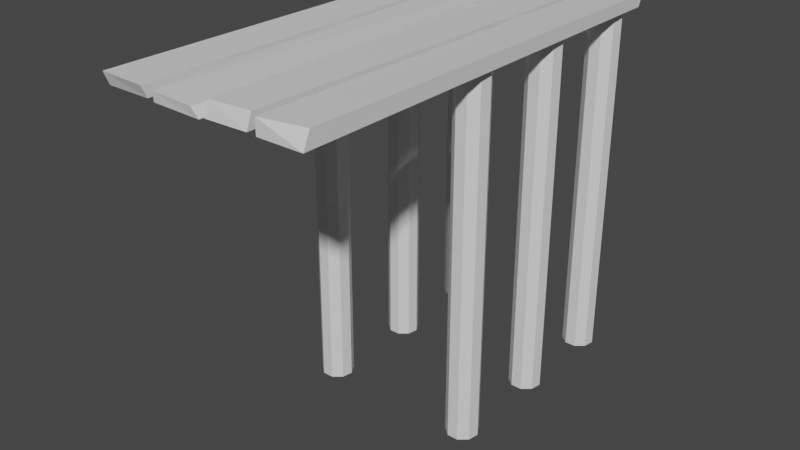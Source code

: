 # Source: Pier.blend  (saved by Blender 2.81.16; exported with 4.5.12 LTS)
import bpy
from mathutils import Matrix  # noqa: F401  (used for matrix-valued properties, if any)

bpy.ops.wm.read_factory_settings(use_empty=True)
scene = bpy.context.scene
scene.name = 'Scene'

# ---- collections
col_platform = bpy.data.collections.new('Platform'); scene.collection.children.link(col_platform)
col_prop = bpy.data.collections.new('Prop'); scene.collection.children.link(col_prop)

# ---- materials (node trees are filled in below, after node groups)
mat_wood = bpy.data.materials.new('Wood')
mat_wood.alpha_threshold = 0.0
mat_wood.use_transparent_shadow = False
mat_wood.line_color = (0.0, 0.0, 0.0, 1.0)
mat_wooddark = bpy.data.materials.new('WoodDark')
mat_wooddark.use_transparent_shadow = False

# ---- material node trees
mat_wood.use_nodes = True; mat_wood.node_tree.nodes.clear()
_N = mat_wood.node_tree.nodes; _L = mat_wood.node_tree.links
n0 = _N.new('ShaderNodeOutputMaterial'); n0.name = 'Material Output'; n0.location = (300, 300)
n1 = _N.new('ShaderNodeBsdfPrincipled'); n1.name = 'Principled BSDF'; n1.location = (10, 300)
n1.distribution = 'GGX'
n1.subsurface_method = 'BURLEY'
n1.inputs[2].default_value = 0.4
n1.inputs[3].default_value = 1.45
n1.inputs[27].default_value = (0.0, 0.0, 0.0, 1.0)
n1.inputs[28].default_value = 1.0
_L.new(n1.outputs[0], n0.inputs[0])
n0.is_active_output = True
mat_wooddark.use_nodes = True; mat_wooddark.node_tree.nodes.clear()
_N = mat_wooddark.node_tree.nodes; _L = mat_wooddark.node_tree.links
n0 = _N.new('ShaderNodeOutputMaterial'); n0.name = 'Вывод материала'; n0.location = (300, 300)
n1 = _N.new('ShaderNodeBsdfPrincipled'); n1.name = 'Принципиальный BSDF'; n1.location = (10, 300)
n1.distribution = 'GGX'
n1.subsurface_method = 'BURLEY'
n1.inputs[3].default_value = 1.45
n1.inputs[27].default_value = (0.0, 0.0, 0.0, 1.0)
n1.inputs[28].default_value = 1.0
_L.new(n1.outputs[0], n0.inputs[0])
n0.is_active_output = True

# ---- world
world_world = bpy.data.worlds.new('World'); scene.world = world_world
world_world.use_nodes = True; world_world.node_tree.nodes.clear()
_N = world_world.node_tree.nodes; _L = world_world.node_tree.links
n0 = _N.new('ShaderNodeOutputWorld'); n0.name = 'World Output'; n0.location = (300, 300)
n1 = _N.new('ShaderNodeBackground'); n1.name = 'Background'; n1.location = (10, 300)
n1.inputs[0].default_value = (0.05088, 0.05088, 0.05088, 1.0)
_L.new(n1.outputs[0], n0.inputs[0])
n0.is_active_output = True
world_world.color = (0.05088, 0.05088, 0.05088)
world_world.use_sun_shadow = False
world_world.sun_shadow_jitter_overblur = 0.0

# ---- meshes
me_beam = bpy.data.meshes.new('Beam')
me_beam.from_pydata([(2.274, 0.9903, 50.11), (2.225, 1.0, 48.89), (2.176, -0.9753, 50.89), (2.103, -0.9939, 48.89), (0.2248, 1.003, 50.11), (0.4323, 1.013, 48.89), (0.3469, -0.9887, 50.89), (0.2248, -1.0, 48.89)], [], [(0, 4, 6, 2), (3, 2, 6, 7), (7, 6, 4, 5), (5, 1, 3, 7), (1, 0, 2, 3), (5, 4, 0, 1)])
_uv = me_beam.uv_layers.new(name='UVMap')
_uv.uv.foreach_set('vector', [0.625, 0.5, 0.875, 0.5, 0.875, 0.75, 0.625, 0.75, 0.375, 0.75, 0.625, 0.75, 0.625, 1.0, 0.375, 1.0, 0.375, 0.0, 0.625, 0.0, 0.625, 0.25, 0.375, 0.25, 0.125, 0.5, 0.375, 0.5, 0.375, 0.75, 0.125, 0.75, 0.375, 0.5, 0.625, 0.5, 0.625, 0.75, 0.375, 0.75, 0.375, 0.25, 0.625, 0.25, 0.625, 0.5, 0.375, 0.5])
me_beam.materials.append(mat_wood)
me_beam.use_remesh_preserve_volume = False
me_beam.use_remesh_preserve_attributes = False
me_beam.use_mirror_vertex_groups = False
me_beam.update()
me_beam2 = bpy.data.meshes.new('Beam2')
me_beam2.from_pydata([(4.597, 1.018, 50.46), (4.587, 1.0, 48.89), (4.596, -0.9697, 51.02), (4.587, -1.0, 48.89), (2.698, 0.9981, 50.46), (2.587, 1.0, 48.89), (2.587, -1.0, 50.89), (2.587, -1.0, 48.89)], [], [(0, 4, 6, 2), (3, 2, 6, 7), (7, 6, 4, 5), (5, 1, 3, 7), (1, 0, 2, 3), (5, 4, 0, 1)])
_uv = me_beam2.uv_layers.new(name='UVMap')
_uv.uv.foreach_set('vector', [0.625, 0.5, 0.875, 0.5, 0.875, 0.75, 0.625, 0.75, 0.375, 0.75, 0.625, 0.75, 0.625, 1.0, 0.375, 1.0, 0.375, 0.0, 0.625, 0.0, 0.625, 0.25, 0.375, 0.25, 0.125, 0.5, 0.375, 0.5, 0.375, 0.75, 0.125, 0.75, 0.375, 0.5, 0.625, 0.5, 0.625, 0.75, 0.375, 0.75, 0.375, 0.25, 0.625, 0.25, 0.625, 0.5, 0.375, 0.5])
me_beam2.materials.append(mat_wood)
me_beam2.use_remesh_preserve_volume = False
me_beam2.use_remesh_preserve_attributes = False
me_beam2.use_mirror_vertex_groups = False
me_beam2.update()
me_beam3 = bpy.data.meshes.new('Beam3')
me_beam3.from_pydata([(-2.553, 1.0, 50.26), (-2.587, 1.0, 48.89), (-2.583, -1.024, 50.48), (-2.587, -1.0, 48.89), (-4.359, 0.9982, 50.43), (-4.449, 0.9928, 49.25), (-4.631, -1.02, 50.55), (-4.587, -1.0, 48.89)], [], [(0, 4, 6, 2), (3, 2, 6, 7), (7, 6, 4, 5), (5, 1, 3, 7), (1, 0, 2, 3), (5, 4, 0, 1)])
_uv = me_beam3.uv_layers.new(name='UVMap')
_uv.uv.foreach_set('vector', [0.625, 0.5, 0.875, 0.5, 0.875, 0.75, 0.625, 0.75, 0.375, 0.75, 0.625, 0.75, 0.625, 1.0, 0.375, 1.0, 0.375, 0.0, 0.625, 0.0, 0.625, 0.25, 0.375, 0.25, 0.125, 0.5, 0.375, 0.5, 0.375, 0.75, 0.125, 0.75, 0.375, 0.5, 0.625, 0.5, 0.625, 0.75, 0.375, 0.75, 0.375, 0.25, 0.625, 0.25, 0.625, 0.5, 0.375, 0.5])
me_beam3.materials.append(mat_wood)
me_beam3.use_remesh_preserve_volume = False
me_beam3.use_remesh_preserve_attributes = False
me_beam3.use_mirror_vertex_groups = False
me_beam3.update()
me_beam4 = bpy.data.meshes.new('Beam4')
me_beam4.from_pydata([(-0.04981, 1.008, 50.89), (-0.04981, 1.0, 48.89), (-0.2179, -1.015, 49.92), (0.02632, -1.006, 48.68), (-2.05, 1.008, 50.89), (-2.05, 1.0, 48.89), (-2.121, -1.013, 50.12), (-2.167, -1.007, 48.83)], [], [(0, 4, 6, 2), (3, 2, 6, 7), (7, 6, 4, 5), (5, 1, 3, 7), (1, 0, 2, 3), (5, 4, 0, 1)])
_uv = me_beam4.uv_layers.new(name='UVMap')
_uv.uv.foreach_set('vector', [0.625, 0.5, 0.875, 0.5, 0.875, 0.75, 0.625, 0.75, 0.375, 0.75, 0.625, 0.75, 0.625, 1.0, 0.375, 1.0, 0.375, 0.0, 0.625, 0.0, 0.625, 0.25, 0.375, 0.25, 0.125, 0.5, 0.375, 0.5, 0.375, 0.75, 0.125, 0.75, 0.375, 0.5, 0.625, 0.5, 0.625, 0.75, 0.375, 0.75, 0.375, 0.25, 0.625, 0.25, 0.625, 0.5, 0.375, 0.5])
me_beam4.materials.append(mat_wood)
me_beam4.use_remesh_preserve_volume = False
me_beam4.use_remesh_preserve_attributes = False
me_beam4.use_mirror_vertex_groups = False
me_beam4.update()
me_beam5 = bpy.data.meshes.new('Beam5')
me_beam5.from_pydata([(0.296, 1.012, 107.9), (0.2856, 0.9942, 106.4), (0.2952, -0.9755, 108.5), (0.2856, -1.006, 106.4), (-1.603, 0.9922, 107.9), (-1.714, 0.9942, 106.4), (-1.714, -1.006, 108.4), (-1.714, -1.006, 106.4)], [], [(0, 4, 6, 2), (3, 2, 6, 7), (7, 6, 4, 5), (5, 1, 3, 7), (1, 0, 2, 3), (5, 4, 0, 1)])
_uv = me_beam5.uv_layers.new(name='UVMap')
_uv.uv.foreach_set('vector', [0.625, 0.5, 0.875, 0.5, 0.875, 0.75, 0.625, 0.75, 0.375, 0.75, 0.625, 0.75, 0.625, 1.0, 0.375, 1.0, 0.375, 0.0, 0.625, 0.0, 0.625, 0.25, 0.375, 0.25, 0.125, 0.5, 0.375, 0.5, 0.375, 0.75, 0.125, 0.75, 0.375, 0.5, 0.625, 0.5, 0.625, 0.75, 0.375, 0.75, 0.375, 0.25, 0.625, 0.25, 0.625, 0.5, 0.375, 0.5])
me_beam5.materials.append(mat_wooddark)
me_beam5.use_remesh_preserve_volume = False
me_beam5.use_remesh_preserve_attributes = False
me_beam5.use_mirror_vertex_groups = False
me_beam5.update()
me_beam6 = bpy.data.meshes.new('Beam6')
me_beam6.from_pydata([(20.9, 1.012, 107.9), (20.89, 0.9942, 106.4), (20.9, -0.9755, 108.5), (20.89, -1.006, 106.4), (19.0, 0.9922, 107.9), (18.89, 0.9942, 106.4), (18.89, -1.006, 108.4), (18.89, -1.006, 106.4)], [], [(0, 4, 6, 2), (3, 2, 6, 7), (7, 6, 4, 5), (5, 1, 3, 7), (1, 0, 2, 3), (5, 4, 0, 1)])
_uv = me_beam6.uv_layers.new(name='UVMap')
_uv.uv.foreach_set('vector', [0.625, 0.5, 0.875, 0.5, 0.875, 0.75, 0.625, 0.75, 0.375, 0.75, 0.625, 0.75, 0.625, 1.0, 0.375, 1.0, 0.375, 0.0, 0.625, 0.0, 0.625, 0.25, 0.375, 0.25, 0.125, 0.5, 0.375, 0.5, 0.375, 0.75, 0.125, 0.75, 0.375, 0.5, 0.625, 0.5, 0.625, 0.75, 0.375, 0.75, 0.375, 0.25, 0.625, 0.25, 0.625, 0.5, 0.375, 0.5])
me_beam6.materials.append(mat_wooddark)
me_beam6.use_remesh_preserve_volume = False
me_beam6.use_remesh_preserve_attributes = False
me_beam6.use_mirror_vertex_groups = False
me_beam6.update()
me_beam7 = bpy.data.meshes.new('Beam7')
me_beam7.from_pydata([(10.85, 1.012, 107.9), (10.84, 0.9942, 106.4), (10.85, -0.9755, 108.5), (10.84, -1.006, 106.4), (8.952, 0.9922, 107.9), (8.841, 0.9942, 106.4), (8.841, -1.006, 108.4), (8.841, -1.006, 106.4)], [], [(0, 4, 6, 2), (3, 2, 6, 7), (7, 6, 4, 5), (5, 1, 3, 7), (1, 0, 2, 3), (5, 4, 0, 1)])
_uv = me_beam7.uv_layers.new(name='UVMap')
_uv.uv.foreach_set('vector', [0.625, 0.5, 0.875, 0.5, 0.875, 0.75, 0.625, 0.75, 0.375, 0.75, 0.625, 0.75, 0.625, 1.0, 0.375, 1.0, 0.375, 0.0, 0.625, 0.0, 0.625, 0.25, 0.375, 0.25, 0.125, 0.5, 0.375, 0.5, 0.375, 0.75, 0.125, 0.75, 0.375, 0.5, 0.625, 0.5, 0.625, 0.75, 0.375, 0.75, 0.375, 0.25, 0.625, 0.25, 0.625, 0.5, 0.375, 0.5])
me_beam7.materials.append(mat_wooddark)
me_beam7.use_remesh_preserve_volume = False
me_beam7.use_remesh_preserve_attributes = False
me_beam7.use_mirror_vertex_groups = False
me_beam7.update()
me_prop = bpy.data.meshes.new('Prop')
me_prop.from_pydata([(-4.97, 13.37, 2.384e-07), (-4.97, 13.37, 2.0), (-4.328, 13.14, 2.384e-07), (-4.328, 13.14, 2.0), (-3.986, 12.55, 2.384e-07), (-3.986, 12.55, 2.0), (-4.104, 11.87, 2.384e-07), (-4.104, 11.87, 2.0), (-4.628, 11.43, 2.384e-07), (-4.628, 11.43, 2.0), (-5.312, 11.43, 2.384e-07), (-5.312, 11.43, 2.0), (-5.836, 11.87, 2.384e-07), (-5.836, 11.87, 2.0), (-5.955, 12.55, 2.384e-07), (-5.955, 12.55, 2.0), (-5.613, 13.14, 2.384e-07), (-5.613, 13.14, 2.0)], [], [(0, 1, 3, 2), (2, 3, 5, 4), (4, 5, 7, 6), (6, 7, 9, 8), (8, 9, 11, 10), (10, 11, 13, 12), (12, 13, 15, 14), (14, 15, 17, 16), (16, 17, 1, 0)])
_uv = me_prop.uv_layers.new(name='UVКарта')
_uv.uv.foreach_set('vector', [1.0, 0.5, 1.0, 1.0, 0.8889, 1.0, 0.8889, 0.5, 0.8889, 0.5, 0.8889, 1.0, 0.7778, 1.0, 0.7778, 0.5, 0.7778, 0.5, 0.7778, 1.0, 0.6667, 1.0, 0.6667, 0.5, 0.6667, 0.5, 0.6667, 1.0, 0.5556, 1.0, 0.5556, 0.5, 0.5556, 0.5, 0.5556, 1.0, 0.4444, 1.0, 0.4444, 0.5, 0.4444, 0.5, 0.4444, 1.0, 0.3333, 1.0, 0.3333, 0.5, 0.3333, 0.5, 0.3333, 1.0, 0.2222, 1.0, 0.2222, 0.5, 0.2222, 0.5, 0.2222, 1.0, 0.1111, 1.0, 0.1111, 0.5, 0.1111, 0.5, 0.1111, 1.0, 4.47e-08, 1.0, 4.47e-08, 0.5])
me_prop.materials.append(mat_wooddark)
me_prop.use_remesh_fix_poles = True
me_prop.use_remesh_preserve_attributes = False
me_prop.use_mirror_vertex_groups = False
me_prop.update()
me_prop2 = bpy.data.meshes.new('Prop2')
me_prop2.from_pydata([(-4.855, 0.6474, 2.384e-07), (-4.855, 0.6474, 2.0), (-4.213, 0.4135, 2.384e-07), (-4.213, 0.4135, 2.0), (-3.871, -0.1789, 2.384e-07), (-3.871, -0.1789, 2.0), (-3.989, -0.8526, 2.384e-07), (-3.989, -0.8526, 2.0), (-4.513, -1.292, 2.384e-07), (-4.513, -1.292, 2.0), (-5.197, -1.292, 2.384e-07), (-5.197, -1.292, 2.0), (-5.722, -0.8526, 2.384e-07), (-5.722, -0.8526, 2.0), (-5.84, -0.1789, 2.384e-07), (-5.84, -0.1789, 2.0), (-5.498, 0.4135, 2.384e-07), (-5.498, 0.4135, 2.0)], [], [(0, 1, 3, 2), (2, 3, 5, 4), (4, 5, 7, 6), (6, 7, 9, 8), (8, 9, 11, 10), (10, 11, 13, 12), (12, 13, 15, 14), (14, 15, 17, 16), (16, 17, 1, 0)])
_uv = me_prop2.uv_layers.new(name='UVКарта')
_uv.uv.foreach_set('vector', [1.0, 0.5, 1.0, 1.0, 0.8889, 1.0, 0.8889, 0.5, 0.8889, 0.5, 0.8889, 1.0, 0.7778, 1.0, 0.7778, 0.5, 0.7778, 0.5, 0.7778, 1.0, 0.6667, 1.0, 0.6667, 0.5, 0.6667, 0.5, 0.6667, 1.0, 0.5556, 1.0, 0.5556, 0.5, 0.5556, 0.5, 0.5556, 1.0, 0.4444, 1.0, 0.4444, 0.5, 0.4444, 0.5, 0.4444, 1.0, 0.3333, 1.0, 0.3333, 0.5, 0.3333, 0.5, 0.3333, 1.0, 0.2222, 1.0, 0.2222, 0.5, 0.2222, 0.5, 0.2222, 1.0, 0.1111, 1.0, 0.1111, 0.5, 0.1111, 0.5, 0.1111, 1.0, 4.47e-08, 1.0, 4.47e-08, 0.5])
me_prop2.materials.append(mat_wooddark)
me_prop2.use_remesh_fix_poles = True
me_prop2.use_remesh_preserve_attributes = False
me_prop2.use_mirror_vertex_groups = False
me_prop2.update()
me_prop3 = bpy.data.meshes.new('Prop3')
me_prop3.from_pydata([(4.957, 0.6474, 2.384e-07), (4.957, 0.6474, 2.0), (5.6, 0.4135, 2.384e-07), (5.6, 0.4135, 2.0), (5.942, -0.1789, 2.384e-07), (5.942, -0.1789, 2.0), (5.823, -0.8526, 2.384e-07), (5.823, -0.8526, 2.0), (5.299, -1.292, 2.384e-07), (5.299, -1.292, 2.0), (4.615, -1.292, 2.384e-07), (4.615, -1.292, 2.0), (4.091, -0.8526, 2.384e-07), (4.091, -0.8526, 2.0), (3.972, -0.1789, 2.384e-07), (3.972, -0.1789, 2.0), (4.314, 0.4135, 2.384e-07), (4.314, 0.4135, 2.0)], [], [(0, 1, 3, 2), (2, 3, 5, 4), (4, 5, 7, 6), (6, 7, 9, 8), (8, 9, 11, 10), (10, 11, 13, 12), (12, 13, 15, 14), (14, 15, 17, 16), (16, 17, 1, 0)])
_uv = me_prop3.uv_layers.new(name='UVКарта')
_uv.uv.foreach_set('vector', [1.0, 0.5, 1.0, 1.0, 0.8889, 1.0, 0.8889, 0.5, 0.8889, 0.5, 0.8889, 1.0, 0.7778, 1.0, 0.7778, 0.5, 0.7778, 0.5, 0.7778, 1.0, 0.6667, 1.0, 0.6667, 0.5, 0.6667, 0.5, 0.6667, 1.0, 0.5556, 1.0, 0.5556, 0.5, 0.5556, 0.5, 0.5556, 1.0, 0.4444, 1.0, 0.4444, 0.5, 0.4444, 0.5, 0.4444, 1.0, 0.3333, 1.0, 0.3333, 0.5, 0.3333, 0.5, 0.3333, 1.0, 0.2222, 1.0, 0.2222, 0.5, 0.2222, 0.5, 0.2222, 1.0, 0.1111, 1.0, 0.1111, 0.5, 0.1111, 0.5, 0.1111, 1.0, 4.47e-08, 1.0, 4.47e-08, 0.5])
me_prop3.materials.append(mat_wooddark)
me_prop3.use_remesh_fix_poles = True
me_prop3.use_remesh_preserve_attributes = False
me_prop3.use_mirror_vertex_groups = False
me_prop3.update()
me_prop4 = bpy.data.meshes.new('Prop4')
me_prop4.from_pydata([(-4.855, 7.13, 2.384e-07), (-4.855, 7.13, 2.0), (-4.213, 6.896, 2.384e-07), (-4.213, 6.896, 2.0), (-3.871, 6.304, 2.384e-07), (-3.871, 6.304, 2.0), (-3.989, 5.63, 2.384e-07), (-3.989, 5.63, 2.0), (-4.513, 5.191, 2.384e-07), (-4.513, 5.191, 2.0), (-5.197, 5.191, 2.384e-07), (-5.197, 5.191, 2.0), (-5.722, 5.63, 2.384e-07), (-5.722, 5.63, 2.0), (-5.84, 6.304, 2.384e-07), (-5.84, 6.304, 2.0), (-5.498, 6.896, 2.384e-07), (-5.498, 6.896, 2.0)], [], [(0, 1, 3, 2), (2, 3, 5, 4), (4, 5, 7, 6), (6, 7, 9, 8), (8, 9, 11, 10), (10, 11, 13, 12), (12, 13, 15, 14), (14, 15, 17, 16), (16, 17, 1, 0)])
_uv = me_prop4.uv_layers.new(name='UVКарта')
_uv.uv.foreach_set('vector', [1.0, 0.5, 1.0, 1.0, 0.8889, 1.0, 0.8889, 0.5, 0.8889, 0.5, 0.8889, 1.0, 0.7778, 1.0, 0.7778, 0.5, 0.7778, 0.5, 0.7778, 1.0, 0.6667, 1.0, 0.6667, 0.5, 0.6667, 0.5, 0.6667, 1.0, 0.5556, 1.0, 0.5556, 0.5, 0.5556, 0.5, 0.5556, 1.0, 0.4444, 1.0, 0.4444, 0.5, 0.4444, 0.5, 0.4444, 1.0, 0.3333, 1.0, 0.3333, 0.5, 0.3333, 0.5, 0.3333, 1.0, 0.2222, 1.0, 0.2222, 0.5, 0.2222, 0.5, 0.2222, 1.0, 0.1111, 1.0, 0.1111, 0.5, 0.1111, 0.5, 0.1111, 1.0, 4.47e-08, 1.0, 4.47e-08, 0.5])
me_prop4.materials.append(mat_wooddark)
me_prop4.use_remesh_fix_poles = True
me_prop4.use_remesh_preserve_attributes = False
me_prop4.use_mirror_vertex_groups = False
me_prop4.update()
me_prop5 = bpy.data.meshes.new('Prop5')
me_prop5.from_pydata([(4.957, 7.13, 2.384e-07), (4.957, 7.13, 2.0), (5.6, 6.896, 2.384e-07), (5.6, 6.896, 2.0), (5.942, 6.304, 2.384e-07), (5.942, 6.304, 2.0), (5.823, 5.63, 2.384e-07), (5.823, 5.63, 2.0), (5.299, 5.191, 2.384e-07), (5.299, 5.191, 2.0), (4.615, 5.191, 2.384e-07), (4.615, 5.191, 2.0), (4.091, 5.63, 2.384e-07), (4.091, 5.63, 2.0), (3.972, 6.304, 2.384e-07), (3.972, 6.304, 2.0), (4.314, 6.896, 2.384e-07), (4.314, 6.896, 2.0)], [], [(0, 1, 3, 2), (2, 3, 5, 4), (4, 5, 7, 6), (6, 7, 9, 8), (8, 9, 11, 10), (10, 11, 13, 12), (12, 13, 15, 14), (14, 15, 17, 16), (16, 17, 1, 0)])
_uv = me_prop5.uv_layers.new(name='UVКарта')
_uv.uv.foreach_set('vector', [1.0, 0.5, 1.0, 1.0, 0.8889, 1.0, 0.8889, 0.5, 0.8889, 0.5, 0.8889, 1.0, 0.7778, 1.0, 0.7778, 0.5, 0.7778, 0.5, 0.7778, 1.0, 0.6667, 1.0, 0.6667, 0.5, 0.6667, 0.5, 0.6667, 1.0, 0.5556, 1.0, 0.5556, 0.5, 0.5556, 0.5, 0.5556, 1.0, 0.4444, 1.0, 0.4444, 0.5, 0.4444, 0.5, 0.4444, 1.0, 0.3333, 1.0, 0.3333, 0.5, 0.3333, 0.5, 0.3333, 1.0, 0.2222, 1.0, 0.2222, 0.5, 0.2222, 0.5, 0.2222, 1.0, 0.1111, 1.0, 0.1111, 0.5, 0.1111, 0.5, 0.1111, 1.0, 4.47e-08, 1.0, 4.47e-08, 0.5])
me_prop5.materials.append(mat_wooddark)
me_prop5.use_remesh_fix_poles = True
me_prop5.use_remesh_preserve_attributes = False
me_prop5.use_mirror_vertex_groups = False
me_prop5.update()
me_prop6 = bpy.data.meshes.new('Prop6')
me_prop6.from_pydata([(4.943, 13.37, 2.384e-07), (4.943, 13.37, 2.0), (5.586, 13.14, 2.384e-07), (5.586, 13.14, 2.0), (5.928, 12.55, 2.384e-07), (5.928, 12.55, 2.0), (5.809, 11.87, 2.384e-07), (5.809, 11.87, 2.0), (5.285, 11.43, 2.384e-07), (5.285, 11.43, 2.0), (4.601, 11.43, 2.384e-07), (4.601, 11.43, 2.0), (4.077, 11.87, 2.384e-07), (4.077, 11.87, 2.0), (3.958, 12.55, 2.384e-07), (3.958, 12.55, 2.0), (4.3, 13.14, 2.384e-07), (4.3, 13.14, 2.0)], [], [(0, 1, 3, 2), (2, 3, 5, 4), (4, 5, 7, 6), (6, 7, 9, 8), (8, 9, 11, 10), (10, 11, 13, 12), (12, 13, 15, 14), (14, 15, 17, 16), (16, 17, 1, 0)])
_uv = me_prop6.uv_layers.new(name='UVКарта')
_uv.uv.foreach_set('vector', [1.0, 0.5, 1.0, 1.0, 0.8889, 1.0, 0.8889, 0.5, 0.8889, 0.5, 0.8889, 1.0, 0.7778, 1.0, 0.7778, 0.5, 0.7778, 0.5, 0.7778, 1.0, 0.6667, 1.0, 0.6667, 0.5, 0.6667, 0.5, 0.6667, 1.0, 0.5556, 1.0, 0.5556, 0.5, 0.5556, 0.5, 0.5556, 1.0, 0.4444, 1.0, 0.4444, 0.5, 0.4444, 0.5, 0.4444, 1.0, 0.3333, 1.0, 0.3333, 0.5, 0.3333, 0.5, 0.3333, 1.0, 0.2222, 1.0, 0.2222, 0.5, 0.2222, 0.5, 0.2222, 1.0, 0.1111, 1.0, 0.1111, 0.5, 0.1111, 0.5, 0.1111, 1.0, 4.47e-08, 1.0, 4.47e-08, 0.5])
me_prop6.materials.append(mat_wooddark)
me_prop6.use_remesh_fix_poles = True
me_prop6.use_remesh_preserve_attributes = False
me_prop6.use_mirror_vertex_groups = False
me_prop6.update()

# ---- objects
ob_beam_convcol = bpy.data.objects.new('Beam-convcol', me_beam)
ob_beam2_convcol = bpy.data.objects.new('Beam2-convcol', me_beam2)
ob_beam3_convcol = bpy.data.objects.new('Beam3-convcol', me_beam3)
ob_beam4_convcol = bpy.data.objects.new('Beam4-convcol', me_beam4)
ob_beam5_convcol = bpy.data.objects.new('Beam5-convcol', me_beam5)
ob_beam6_convcol = bpy.data.objects.new('Beam6-convcol', me_beam6)
ob_beam7_convcol = bpy.data.objects.new('Beam7-convcol', me_beam7)
ob_prop_convcol = bpy.data.objects.new('Prop-convcol', me_prop)
ob_prop2_convcol = bpy.data.objects.new('Prop2-convcol', me_prop2)
ob_prop3_convcol = bpy.data.objects.new('Prop3-convcol', me_prop3)
ob_prop4_convcol = bpy.data.objects.new('Prop4-convcol', me_prop4)
ob_prop5_convcol = bpy.data.objects.new('Prop5-convcol', me_prop5)
ob_prop6_convcol = bpy.data.objects.new('Prop6-convcol', me_prop6)

# ---- transforms, parenting, visibility, modifiers, constraints
ob_beam_convcol.location = (0.0, 0.0, 0.0)
ob_beam_convcol.scale = (0.15, 1.5, 0.05)
ob_beam_convcol.lock_rotations_4d = False
ob_beam_convcol.empty_display_type = 'ARROWS'
ob_beam_convcol.lineart.crease_threshold = 0.0
ob_beam2_convcol.location = (0.0, 0.0, 0.0)
ob_beam2_convcol.scale = (0.15, 1.5, 0.05)
ob_beam2_convcol.lock_rotations_4d = False
ob_beam2_convcol.empty_display_type = 'ARROWS'
ob_beam2_convcol.lineart.crease_threshold = 0.0
ob_beam3_convcol.location = (0.0, 0.0, 0.0)
ob_beam3_convcol.scale = (0.15, 1.5, 0.05)
ob_beam3_convcol.lock_rotations_4d = False
ob_beam3_convcol.empty_display_type = 'ARROWS'
ob_beam3_convcol.lineart.crease_threshold = 0.0
ob_beam4_convcol.location = (0.0, 0.0, 0.0)
ob_beam4_convcol.scale = (0.15, 1.5, 0.05)
ob_beam4_convcol.lock_rotations_4d = False
ob_beam4_convcol.empty_display_type = 'ARROWS'
ob_beam4_convcol.lineart.crease_threshold = 0.0
ob_beam5_convcol.location = (-4.657e-10, 2.98e-08, 0.0)
ob_beam5_convcol.rotation_euler = (0.0, 0.0, 1.571)
ob_beam5_convcol.scale = (0.06795, 0.4362, 0.02265)
ob_beam5_convcol.lock_rotations_4d = False
ob_beam5_convcol.empty_display_type = 'ARROWS'
ob_beam5_convcol.lineart.crease_threshold = 0.0
ob_beam6_convcol.location = (-2.328e-10, -1.192e-07, 0.0)
ob_beam6_convcol.rotation_euler = (0.0, 0.0, 1.571)
ob_beam6_convcol.scale = (0.06795, 0.4362, 0.02265)
ob_beam6_convcol.lock_rotations_4d = False
ob_beam6_convcol.empty_display_type = 'ARROWS'
ob_beam6_convcol.lineart.crease_threshold = 0.0
ob_beam7_convcol.location = (-2.328e-10, 0.0, 0.0)
ob_beam7_convcol.rotation_euler = (0.0, 0.0, 1.571)
ob_beam7_convcol.scale = (0.06795, 0.4362, 0.02265)
ob_beam7_convcol.lock_rotations_4d = False
ob_beam7_convcol.empty_display_type = 'ARROWS'
ob_beam7_convcol.lineart.crease_threshold = 0.0
ob_prop_convcol.location = (0.0, 0.0, 0.0)
ob_prop_convcol.scale = (0.1094, 0.1094, 1.241)
ob_prop_convcol.lineart.crease_threshold = 0.0
ob_prop2_convcol.location = (0.0, 0.0, 0.0)
ob_prop2_convcol.scale = (0.1094, 0.1094, 1.241)
ob_prop2_convcol.lineart.crease_threshold = 0.0
ob_prop3_convcol.location = (0.0, 0.0, 0.0)
ob_prop3_convcol.scale = (0.1094, 0.1094, 1.241)
ob_prop3_convcol.lineart.crease_threshold = 0.0
ob_prop4_convcol.location = (0.0, 5.96e-08, 0.0)
ob_prop4_convcol.scale = (0.1094, 0.1094, 1.241)
ob_prop4_convcol.lineart.crease_threshold = 0.0
ob_prop5_convcol.location = (0.0, 5.96e-08, 0.0)
ob_prop5_convcol.scale = (0.1094, 0.1094, 1.241)
ob_prop5_convcol.lineart.crease_threshold = 0.0
ob_prop6_convcol.location = (0.0, 0.0, 0.0)
ob_prop6_convcol.scale = (0.1094, 0.1094, 1.241)
ob_prop6_convcol.lineart.crease_threshold = 0.0

# ---- collection membership
col_platform.objects.link(ob_beam_convcol)
col_platform.objects.link(ob_beam2_convcol)
col_platform.objects.link(ob_beam3_convcol)
col_platform.objects.link(ob_beam4_convcol)
col_platform.objects.link(ob_beam5_convcol)
col_platform.objects.link(ob_beam6_convcol)
col_platform.objects.link(ob_beam7_convcol)
col_prop.objects.link(ob_prop_convcol)
col_prop.objects.link(ob_prop2_convcol)
col_prop.objects.link(ob_prop3_convcol)
col_prop.objects.link(ob_prop4_convcol)
col_prop.objects.link(ob_prop5_convcol)
col_prop.objects.link(ob_prop6_convcol)

# ---- scene / render settings (as saved in the file)
scene.frame_start = 1; scene.frame_end = 250; scene.frame_set(1)
scene.render.engine = 'BLENDER_EEVEE_NEXT'
scene.cycles.use_denoising = False
scene.cycles.samples = 128
scene.cycles.sampling_pattern = 'TABULATED_SOBOL'
scene.cycles.use_adaptive_sampling = False
scene.cycles.use_light_tree = False
scene.view_settings.view_transform = 'Filmic'
bpy.context.view_layer.update()

# ---- added for rendering (the .blend has no active camera and no usable light): camera, sun
cam_auto = bpy.data.cameras.new('AutoCamera')
cam_auto.lens = 50.0
cam_auto.sensor_width = 36.0
cam_auto.clip_end = 1000.0
ob_auto_camera = bpy.data.objects.new('AutoCamera', cam_auto)
scene.collection.objects.link(ob_auto_camera)
ob_auto_camera.location = (3.90208, -4.68999, 4.39914)
ob_auto_camera.rotation_euler = (1.09748, -7.21219e-08, 0.694738)
scene.camera = ob_auto_camera
light_auto_sun = bpy.data.lights.new('AutoSun', 'SUN')
light_auto_sun.energy = 3.0
light_auto_sun.angle = 0.0523599
ob_auto_sun = bpy.data.objects.new('AutoSun', light_auto_sun)
scene.collection.objects.link(ob_auto_sun)
ob_auto_sun.rotation_euler = (0.872665, 0.174533, 0.523599)
bpy.context.view_layer.update()
